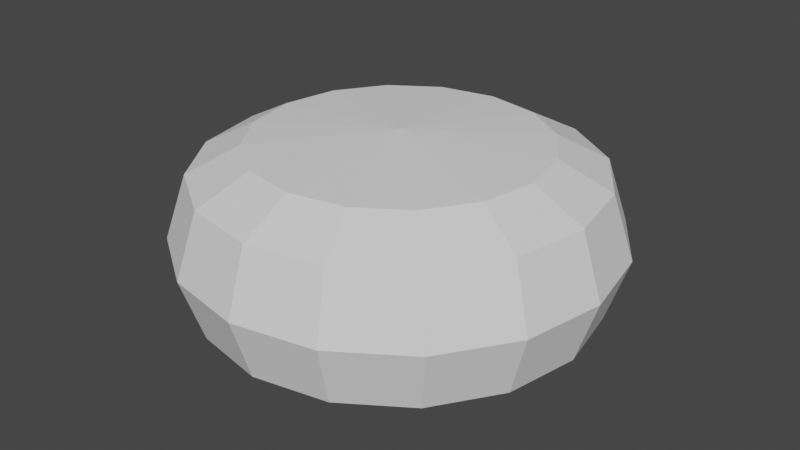 # Source: CustomCollidersBlender.blend  (saved by Blender 3.4.6; exported with 4.5.12 LTS)
import bpy
from mathutils import Matrix  # noqa: F401  (used for matrix-valued properties, if any)

bpy.ops.wm.read_factory_settings(use_empty=True)
scene = bpy.context.scene
scene.name = 'Scene'

# ---- collections
col_collection = bpy.data.collections.new('Collection'); scene.collection.children.link(col_collection)

# ---- world
world_world = bpy.data.worlds.new('World'); scene.world = world_world
world_world.use_nodes = True; world_world.node_tree.nodes.clear()
_N = world_world.node_tree.nodes; _L = world_world.node_tree.links
n0 = _N.new('ShaderNodeOutputWorld'); n0.name = 'World Output'; n0.location = (300, 300)
n1 = _N.new('ShaderNodeBackground'); n1.name = 'Background'; n1.location = (10, 300)
n1.inputs[0].default_value = (0.05088, 0.05088, 0.05088, 1.0)
_L.new(n1.outputs[0], n0.inputs[0])
n0.is_active_output = True
world_world.color = (0.05088, 0.05088, 0.05088)
world_world.use_sun_shadow = False
world_world.sun_shadow_jitter_overblur = 0.0

# ---- meshes
me_torus = bpy.data.meshes.new('Torus')
me_torus.from_pydata([(3.0, 0.0, -0.0002434), (2.707, 0.0, 0.8836), (2.0, 0.0, 1.25), (-5.215e-08, 1.49e-08, 1.404), (-5.215e-08, 1.49e-08, -1.305), (2.0, 0.0, -1.25), (2.707, 0.0, -0.8841), (2.772, 1.148, -0.0002434), (2.501, 1.036, 0.8836), (1.848, 0.7654, 1.25), (1.848, 0.7654, -1.25), (2.501, 1.036, -0.8841), (2.121, 2.121, -0.0002434), (1.914, 1.914, 0.8836), (1.414, 1.414, 1.25), (1.414, 1.414, -1.25), (1.914, 1.914, -0.8841), (1.148, 2.772, -0.0002434), (1.036, 2.501, 0.8836), (0.7654, 1.848, 1.25), (0.7654, 1.848, -1.25), (1.036, 2.501, -0.8841), (2.265e-07, 3.0, -0.0002434), (2.044e-07, 2.707, 0.8836), (1.51e-07, 2.0, 1.25), (1.51e-07, 2.0, -1.25), (2.044e-07, 2.707, -0.8841), (-1.148, 2.772, -0.0002434), (-1.036, 2.501, 0.8836), (-0.7654, 1.848, 1.25), (-0.7654, 1.848, -1.25), (-1.036, 2.501, -0.8841), (-2.121, 2.121, -0.0002434), (-1.914, 1.914, 0.8836), (-1.414, 1.414, 1.25), (-1.414, 1.414, -1.25), (-1.914, 1.914, -0.8841), (-2.772, 1.148, -0.0002434), (-2.501, 1.036, 0.8836), (-1.848, 0.7654, 1.25), (-1.848, 0.7654, -1.25), (-2.501, 1.036, -0.8841), (-3.0, 2.623e-07, -0.0002434), (-2.707, 2.367e-07, 0.8836), (-2.0, 1.748e-07, 1.25), (-2.0, 1.748e-07, -1.25), (-2.707, 2.367e-07, -0.8841), (-2.772, -1.148, -0.0002434), (-2.501, -1.036, 0.8836), (-1.848, -0.7654, 1.25), (-1.848, -0.7654, -1.25), (-2.501, -1.036, -0.8841), (-2.121, -2.121, -0.0002434), (-1.914, -1.914, 0.8836), (-1.414, -1.414, 1.25), (-1.414, -1.414, -1.25), (-1.914, -1.914, -0.8841), (-1.148, -2.772, -0.0002434), (-1.036, -2.501, 0.8836), (-0.7654, -1.848, 1.25), (-0.7654, -1.848, -1.25), (-1.036, -2.501, -0.8841), (2.265e-07, -3.0, -0.0002434), (2.044e-07, -2.707, 0.8836), (1.51e-07, -2.0, 1.25), (1.51e-07, -2.0, -1.25), (2.044e-07, -2.707, -0.8841), (1.148, -2.772, -0.0002434), (1.036, -2.501, 0.8836), (0.7654, -1.848, 1.25), (0.7654, -1.848, -1.25), (1.036, -2.501, -0.8841), (2.121, -2.121, -0.0002434), (1.914, -1.914, 0.8836), (1.414, -1.414, 1.25), (1.414, -1.414, -1.25), (1.914, -1.914, -0.8841), (2.772, -1.148, -0.0002434), (2.501, -1.036, 0.8836), (1.848, -0.7654, 1.25), (1.848, -0.7654, -1.25), (2.501, -1.036, -0.8841)], [], [(0, 1, 8, 7), (1, 2, 9, 8), (2, 3, 9), (4, 5, 10), (5, 6, 11, 10), (6, 0, 7, 11), (7, 8, 13, 12), (8, 9, 14, 13), (9, 3, 14), (4, 10, 15), (10, 11, 16, 15), (11, 7, 12, 16), (12, 13, 18, 17), (13, 14, 19, 18), (14, 3, 19), (4, 15, 20), (15, 16, 21, 20), (16, 12, 17, 21), (17, 18, 23, 22), (18, 19, 24, 23), (19, 3, 24), (4, 20, 25), (20, 21, 26, 25), (21, 17, 22, 26), (22, 23, 28, 27), (23, 24, 29, 28), (24, 3, 29), (4, 25, 30), (25, 26, 31, 30), (26, 22, 27, 31), (27, 28, 33, 32), (28, 29, 34, 33), (29, 3, 34), (4, 30, 35), (30, 31, 36, 35), (31, 27, 32, 36), (32, 33, 38, 37), (33, 34, 39, 38), (34, 3, 39), (4, 35, 40), (35, 36, 41, 40), (36, 32, 37, 41), (37, 38, 43, 42), (38, 39, 44, 43), (39, 3, 44), (4, 40, 45), (40, 41, 46, 45), (41, 37, 42, 46), (42, 43, 48, 47), (43, 44, 49, 48), (44, 3, 49), (4, 45, 50), (45, 46, 51, 50), (46, 42, 47, 51), (47, 48, 53, 52), (48, 49, 54, 53), (49, 3, 54), (4, 50, 55), (50, 51, 56, 55), (51, 47, 52, 56), (52, 53, 58, 57), (53, 54, 59, 58), (54, 3, 59), (4, 55, 60), (55, 56, 61, 60), (56, 52, 57, 61), (57, 58, 63, 62), (58, 59, 64, 63), (59, 3, 64), (4, 60, 65), (60, 61, 66, 65), (61, 57, 62, 66), (62, 63, 68, 67), (63, 64, 69, 68), (64, 3, 69), (4, 65, 70), (65, 66, 71, 70), (66, 62, 67, 71), (67, 68, 73, 72), (68, 69, 74, 73), (69, 3, 74), (4, 70, 75), (70, 71, 76, 75), (71, 67, 72, 76), (72, 73, 78, 77), (73, 74, 79, 78), (74, 3, 79), (4, 75, 80), (75, 76, 81, 80), (76, 72, 77, 81), (77, 78, 1, 0), (78, 79, 2, 1), (79, 3, 2), (4, 80, 5), (80, 81, 6, 5), (81, 77, 0, 6)])
_uv = me_torus.uv_layers.new(name='UVMap')
_uv.uv.foreach_set('vector', [0.5, 0.5, 0.5, 0.625, 0.5625, 0.625, 0.5625, 0.5, 0.5, 0.625, 0.5, 0.75, 0.5625, 0.75, 0.5625, 0.625, 0.5, 0.75, 0.5625, 0.875, 0.5625, 0.75, 0.5, 0.125, 0.5, 0.25, 0.5625, 0.25, 0.5, 0.25, 0.5, 0.375, 0.5625, 0.375, 0.5625, 0.25, 0.5, 0.375, 0.5, 0.5, 0.5625, 0.5, 0.5625, 0.375, 0.5625, 0.5, 0.5625, 0.625, 0.625, 0.625, 0.625, 0.5, 0.5625, 0.625, 0.5625, 0.75, 0.625, 0.75, 0.625, 0.625, 0.5625, 0.75, 0.625, 0.875, 0.625, 0.75, 0.5625, 0.125, 0.5625, 0.25, 0.625, 0.25, 0.5625, 0.25, 0.5625, 0.375, 0.625, 0.375, 0.625, 0.25, 0.5625, 0.375, 0.5625, 0.5, 0.625, 0.5, 0.625, 0.375, 0.625, 0.5, 0.625, 0.625, 0.6875, 0.625, 0.6875, 0.5, 0.625, 0.625, 0.625, 0.75, 0.6875, 0.75, 0.6875, 0.625, 0.625, 0.75, 0.6875, 0.875, 0.6875, 0.75, 0.625, 0.125, 0.625, 0.25, 0.6875, 0.25, 0.625, 0.25, 0.625, 0.375, 0.6875, 0.375, 0.6875, 0.25, 0.625, 0.375, 0.625, 0.5, 0.6875, 0.5, 0.6875, 0.375, 0.6875, 0.5, 0.6875, 0.625, 0.75, 0.625, 0.75, 0.5, 0.6875, 0.625, 0.6875, 0.75, 0.75, 0.75, 0.75, 0.625, 0.6875, 0.75, 0.75, 0.875, 0.75, 0.75, 0.6875, 0.125, 0.6875, 0.25, 0.75, 0.25, 0.6875, 0.25, 0.6875, 0.375, 0.75, 0.375, 0.75, 0.25, 0.6875, 0.375, 0.6875, 0.5, 0.75, 0.5, 0.75, 0.375, 0.75, 0.5, 0.75, 0.625, 0.8125, 0.625, 0.8125, 0.5, 0.75, 0.625, 0.75, 0.75, 0.8125, 0.75, 0.8125, 0.625, 0.75, 0.75, 0.8125, 0.875, 0.8125, 0.75, 0.75, 0.125, 0.75, 0.25, 0.8125, 0.25, 0.75, 0.25, 0.75, 0.375, 0.8125, 0.375, 0.8125, 0.25, 0.75, 0.375, 0.75, 0.5, 0.8125, 0.5, 0.8125, 0.375, 0.8125, 0.5, 0.8125, 0.625, 0.875, 0.625, 0.875, 0.5, 0.8125, 0.625, 0.8125, 0.75, 0.875, 0.75, 0.875, 0.625, 0.8125, 0.75, 0.875, 0.875, 0.875, 0.75, 0.8125, 0.125, 0.8125, 0.25, 0.875, 0.25, 0.8125, 0.25, 0.8125, 0.375, 0.875, 0.375, 0.875, 0.25, 0.8125, 0.375, 0.8125, 0.5, 0.875, 0.5, 0.875, 0.375, 0.875, 0.5, 0.875, 0.625, 0.9375, 0.625, 0.9375, 0.5, 0.875, 0.625, 0.875, 0.75, 0.9375, 0.75, 0.9375, 0.625, 0.875, 0.75, 0.9375, 0.875, 0.9375, 0.75, 0.875, 0.125, 0.875, 0.25, 0.9375, 0.25, 0.875, 0.25, 0.875, 0.375, 0.9375, 0.375, 0.9375, 0.25, 0.875, 0.375, 0.875, 0.5, 0.9375, 0.5, 0.9375, 0.375, 0.9375, 0.5, 0.9375, 0.625, 1.0, 0.625, 1.0, 0.5, 0.9375, 0.625, 0.9375, 0.75, 1.0, 0.75, 1.0, 0.625, 0.9375, 0.75, 1.0, 0.875, 1.0, 0.75, 0.9375, 0.125, 0.9375, 0.25, 1.0, 0.25, 0.9375, 0.25, 0.9375, 0.375, 1.0, 0.375, 1.0, 0.25, 0.9375, 0.375, 0.9375, 0.5, 1.0, 0.5, 1.0, 0.375, 0.0, 0.5, 0.0, 0.625, 0.0625, 0.625, 0.0625, 0.5, 0.0, 0.625, 0.0, 0.75, 0.0625, 0.75, 0.0625, 0.625, 0.0, 0.75, 0.0625, 0.875, 0.0625, 0.75, 0.0, 0.125, 0.0, 0.25, 0.0625, 0.25, 0.0, 0.25, 0.0, 0.375, 0.0625, 0.375, 0.0625, 0.25, 0.0, 0.375, 0.0, 0.5, 0.0625, 0.5, 0.0625, 0.375, 0.0625, 0.5, 0.0625, 0.625, 0.125, 0.625, 0.125, 0.5, 0.0625, 0.625, 0.0625, 0.75, 0.125, 0.75, 0.125, 0.625, 0.0625, 0.75, 0.125, 0.875, 0.125, 0.75, 0.0625, 0.125, 0.0625, 0.25, 0.125, 0.25, 0.0625, 0.25, 0.0625, 0.375, 0.125, 0.375, 0.125, 0.25, 0.0625, 0.375, 0.0625, 0.5, 0.125, 0.5, 0.125, 0.375, 0.125, 0.5, 0.125, 0.625, 0.1875, 0.625, 0.1875, 0.5, 0.125, 0.625, 0.125, 0.75, 0.1875, 0.75, 0.1875, 0.625, 0.125, 0.75, 0.1875, 0.875, 0.1875, 0.75, 0.125, 0.125, 0.125, 0.25, 0.1875, 0.25, 0.125, 0.25, 0.125, 0.375, 0.1875, 0.375, 0.1875, 0.25, 0.125, 0.375, 0.125, 0.5, 0.1875, 0.5, 0.1875, 0.375, 0.1875, 0.5, 0.1875, 0.625, 0.25, 0.625, 0.25, 0.5, 0.1875, 0.625, 0.1875, 0.75, 0.25, 0.75, 0.25, 0.625, 0.1875, 0.75, 0.25, 0.875, 0.25, 0.75, 0.1875, 0.125, 0.1875, 0.25, 0.25, 0.25, 0.1875, 0.25, 0.1875, 0.375, 0.25, 0.375, 0.25, 0.25, 0.1875, 0.375, 0.1875, 0.5, 0.25, 0.5, 0.25, 0.375, 0.25, 0.5, 0.25, 0.625, 0.3125, 0.625, 0.3125, 0.5, 0.25, 0.625, 0.25, 0.75, 0.3125, 0.75, 0.3125, 0.625, 0.25, 0.75, 0.3125, 0.875, 0.3125, 0.75, 0.25, 0.125, 0.25, 0.25, 0.3125, 0.25, 0.25, 0.25, 0.25, 0.375, 0.3125, 0.375, 0.3125, 0.25, 0.25, 0.375, 0.25, 0.5, 0.3125, 0.5, 0.3125, 0.375, 0.3125, 0.5, 0.3125, 0.625, 0.375, 0.625, 0.375, 0.5, 0.3125, 0.625, 0.3125, 0.75, 0.375, 0.75, 0.375, 0.625, 0.3125, 0.75, 0.375, 0.875, 0.375, 0.75, 0.3125, 0.125, 0.3125, 0.25, 0.375, 0.25, 0.3125, 0.25, 0.3125, 0.375, 0.375, 0.375, 0.375, 0.25, 0.3125, 0.375, 0.3125, 0.5, 0.375, 0.5, 0.375, 0.375, 0.375, 0.5, 0.375, 0.625, 0.4375, 0.625, 0.4375, 0.5, 0.375, 0.625, 0.375, 0.75, 0.4375, 0.75, 0.4375, 0.625, 0.375, 0.75, 0.4375, 0.875, 0.4375, 0.75, 0.375, 0.125, 0.375, 0.25, 0.4375, 0.25, 0.375, 0.25, 0.375, 0.375, 0.4375, 0.375, 0.4375, 0.25, 0.375, 0.375, 0.375, 0.5, 0.4375, 0.5, 0.4375, 0.375, 0.4375, 0.5, 0.4375, 0.625, 0.5, 0.625, 0.5, 0.5, 0.4375, 0.625, 0.4375, 0.75, 0.5, 0.75, 0.5, 0.625, 0.4375, 0.75, 0.5, 0.875, 0.5, 0.75, 0.4375, 0.125, 0.4375, 0.25, 0.5, 0.25, 0.4375, 0.25, 0.4375, 0.375, 0.5, 0.375, 0.5, 0.25, 0.4375, 0.375, 0.4375, 0.5, 0.5, 0.5, 0.5, 0.375])
me_torus.update()

# ---- objects
ob_donutflippednormals = bpy.data.objects.new('DonutFlippedNormals', me_torus)

# ---- transforms, parenting, visibility, modifiers, constraints
ob_donutflippednormals.location = (0.0, 0.0, 0.0)

# ---- collection membership
col_collection.objects.link(ob_donutflippednormals)

# ---- scene / render settings (as saved in the file)
scene.frame_start = 1; scene.frame_end = 250; scene.frame_set(1)
scene.render.engine = 'BLENDER_EEVEE_NEXT'
scene.cycles.sampling_pattern = 'TABULATED_SOBOL'
scene.cycles.use_light_tree = False
scene.view_settings.view_transform = 'Filmic'
bpy.context.view_layer.update()

# ---- added for rendering (the .blend has no active camera and no usable light): camera, sun
cam_auto = bpy.data.cameras.new('AutoCamera')
cam_auto.lens = 50.0
cam_auto.sensor_width = 36.0
cam_auto.clip_end = 1000.0
ob_auto_camera = bpy.data.objects.new('AutoCamera', cam_auto)
scene.collection.objects.link(ob_auto_camera)
ob_auto_camera.location = (8.24128, -9.88953, 6.64267)
ob_auto_camera.rotation_euler = (1.09748, -7.21219e-08, 0.694738)
scene.camera = ob_auto_camera
light_auto_sun = bpy.data.lights.new('AutoSun', 'SUN')
light_auto_sun.energy = 3.0
light_auto_sun.angle = 0.0523599
ob_auto_sun = bpy.data.objects.new('AutoSun', light_auto_sun)
scene.collection.objects.link(ob_auto_sun)
ob_auto_sun.rotation_euler = (0.872665, 0.174533, 0.523599)
bpy.context.view_layer.update()
